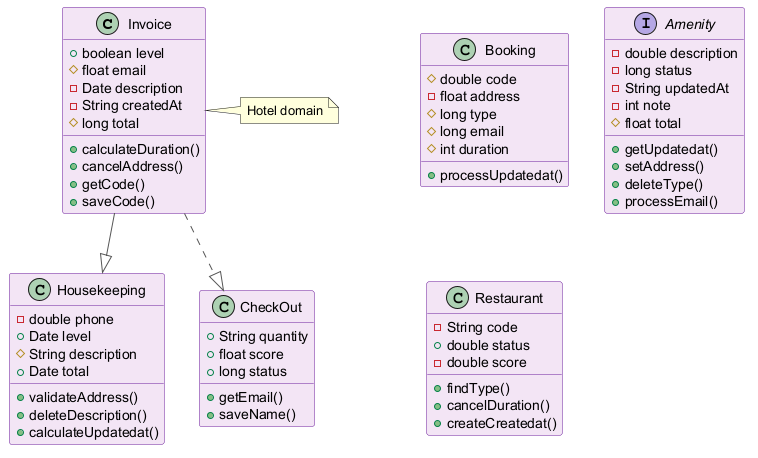

The diagram above was rendered by PlantUML. Its source (embedded in the PNG):
@startuml
skinparam backgroundColor #FFFFFF
skinparam classBackgroundColor #F3E5F5
skinparam classBorderColor #6A1B9A
skinparam ArrowColor #555555
class Invoice {
  +boolean level
  #float email
  -Date description
  -String createdAt
  #long total
  +calculateDuration()
  +cancelAddress()
  +getCode()
  +saveCode()
}
class Housekeeping {
  -double phone
  +Date level
  #String description
  +Date total
  +validateAddress()
  +deleteDescription()
  +calculateUpdatedat()
}
class Booking {
  #double code
  -float address
  #long type
  #long email
  #int duration
  +processUpdatedat()
}
interface Amenity {
  -double description
  -long status
  -String updatedAt
  -int note
  #float total
  +getUpdatedat()
  +setAddress()
  +deleteType()
  +processEmail()
}
class Restaurant {
  -String code
  +double status
  -double score
  +findType()
  +cancelDuration()
  +createCreatedat()
}
class CheckOut {
  +String quantity
  +float score
  +long status
  +getEmail()
  +saveName()
}
Invoice --|> Housekeeping
Invoice ..|> CheckOut
note right of Invoice : Hotel domain
@enduml